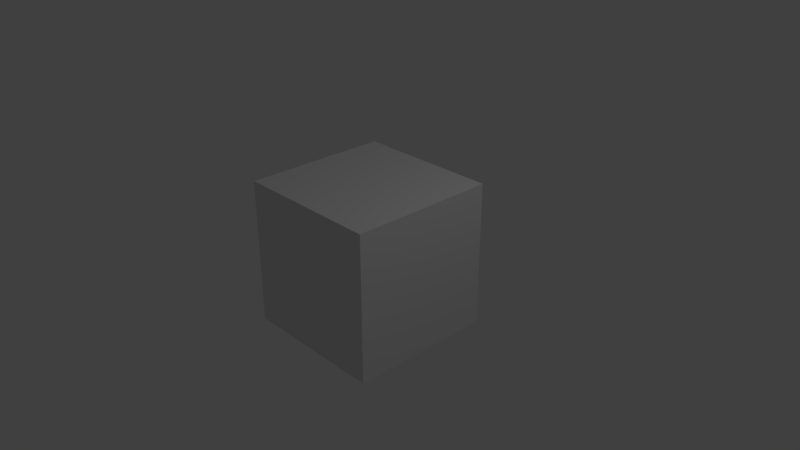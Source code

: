 # Source: mouse_lock.blend  (saved by Blender 2.80.44; exported with 4.5.12 LTS)
import bpy
from mathutils import Matrix  # noqa: F401  (used for matrix-valued properties, if any)

bpy.ops.wm.read_factory_settings(use_empty=True)
scene = bpy.context.scene
scene.name = 'Scene'

# ---- collections
col_collection_1 = bpy.data.collections.new('Collection 1'); scene.collection.children.link(col_collection_1)

# ---- materials (node trees are filled in below, after node groups)
mat_material = bpy.data.materials.new('Material')
mat_material.alpha_threshold = 0.0
mat_material.use_transparent_shadow = False
mat_material.roughness = 0.5
mat_material.line_color = (0.0, 0.0, 0.0, 1.0)

# ---- material node trees
mat_material.use_nodes = True; mat_material.node_tree.nodes.clear()
_N = mat_material.node_tree.nodes; _L = mat_material.node_tree.links
n0 = _N.new('ShaderNodeOutputMaterial'); n0.name = 'Material Output'; n0.location = (300, 300)
n1 = _N.new('ShaderNodeBsdfDiffuse'); n1.name = 'Diffuse BSDF'; n1.location = (10, 300)
_L.new(n1.outputs[0], n0.inputs[0])
n0.is_active_output = True

# ---- world
world_world = bpy.data.worlds.new('World'); scene.world = world_world
world_world.use_nodes = True; world_world.node_tree.nodes.clear()
_N = world_world.node_tree.nodes; _L = world_world.node_tree.links
n0 = _N.new('ShaderNodeOutputWorld'); n0.name = 'World Output'; n0.location = (300, 300)
n1 = _N.new('ShaderNodeBackground'); n1.name = 'Background'; n1.location = (10, 300)
n1.inputs[0].default_value = (0.05088, 0.05088, 0.05088, 1.0)
_L.new(n1.outputs[0], n0.inputs[0])
n0.is_active_output = True
world_world.color = (0.05088, 0.05088, 0.05088)
world_world.use_sun_shadow = False
world_world.sun_shadow_jitter_overblur = 0.0
world_world.cycles.sampling_method = 'MANUAL'

# ---- cameras
cam_camera = bpy.data.cameras.new('Camera')
cam_camera.clip_end = 100.0
cam_camera.lens = 35.0
cam_camera.sensor_width = 32.0
cam_camera.sensor_height = 18.0
cam_camera.ortho_scale = 7.314
cam_camera.dof.focus_distance = 0.0
cam_camera.dof.aperture_fstop = 128.0

# ---- lights
light_lamp = bpy.data.lights.new('Lamp', 'POINT')
light_lamp.transmission_factor = 0.0
light_lamp.cutoff_distance = 30.0
light_lamp.energy = 100.0
light_lamp.shadow_buffer_clip_start = 1.001
light_lamp.shadow_soft_size = 0.1
light_lamp.shadow_maximum_resolution = 0.006
light_lamp.use_absolute_resolution = True

# ---- meshes
me_cube = bpy.data.meshes.new('Cube')
me_cube.from_pydata([(1.0, 1.0, -1.0), (1.0, -1.0, -1.0), (-1.0, -1.0, -1.0), (-1.0, 1.0, -1.0), (1.0, 1.0, 1.0), (1.0, -1.0, 1.0), (-1.0, -1.0, 1.0), (-1.0, 1.0, 1.0)], [], [(0, 1, 2, 3), (4, 7, 6, 5), (0, 4, 5, 1), (1, 5, 6, 2), (2, 6, 7, 3), (4, 0, 3, 7)])
me_cube.materials.append(mat_material)
me_cube.use_remesh_preserve_volume = False
me_cube.use_remesh_preserve_attributes = False
me_cube.use_mirror_vertex_groups = False
me_cube.update()

# ---- objects
ob_cube = bpy.data.objects.new('Cube', me_cube)
ob_lamp = bpy.data.objects.new('Lamp', light_lamp)
ob_camera = bpy.data.objects.new('Camera', cam_camera)

# ---- transforms, parenting, visibility, modifiers, constraints
ob_cube.location = (0.0, 0.0, 0.0)
ob_cube.lock_rotations_4d = False
ob_cube.empty_display_type = 'ARROWS'
ob_cube.lineart.crease_threshold = 0.0
ob_lamp.location = (4.076, 1.005, 5.904)
ob_lamp.rotation_euler = (0.6503, 0.05522, 1.866)
ob_lamp.lock_rotations_4d = False
ob_lamp.empty_display_type = 'ARROWS'
ob_lamp.color = (0.0, 0.0, 0.0, 0.0)
ob_lamp.lineart.crease_threshold = 0.0
ob_camera.location = (7.481, -6.508, 5.344)
ob_camera.rotation_euler = (1.109, 0.0, 0.8149)
ob_camera.lock_rotations_4d = False
ob_camera.empty_display_type = 'ARROWS'
ob_camera.color = (0.0, 0.0, 0.0, 0.0)
ob_camera.display_type = 'WIRE'
ob_camera.lineart.crease_threshold = 0.0

# ---- collection membership
col_collection_1.objects.link(ob_cube)
col_collection_1.objects.link(ob_lamp)
col_collection_1.objects.link(ob_camera)

# ---- scene / render settings (as saved in the file)
scene.camera = ob_camera
scene.frame_start = 1; scene.frame_end = 250; scene.frame_set(1)
scene.render.engine = 'BLENDER_EEVEE_NEXT'
scene.render.resolution_percentage = 50
scene.render.dither_intensity = 0.0
scene.render.motion_blur_shutter = 1.0
scene.cycles.use_denoising = False
scene.cycles.samples = 128
scene.cycles.sampling_pattern = 'TABULATED_SOBOL'
scene.cycles.use_adaptive_sampling = False
scene.cycles.use_light_tree = False
scene.view_settings.view_transform = 'Standard'
bpy.context.view_layer.update()
